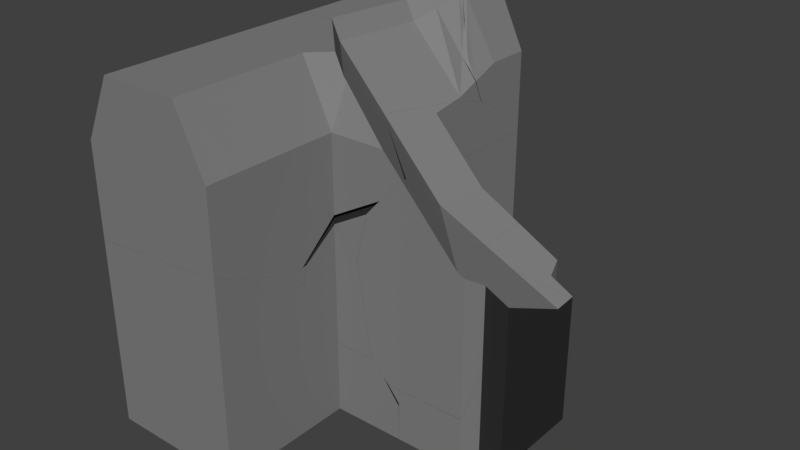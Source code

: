 # Source: wallThreeWaysOneBrokenShattered.blend  (saved by Blender 2.79.0; exported with 4.5.12 LTS)
import bpy
from mathutils import Matrix  # noqa: F401  (used for matrix-valued properties, if any)

bpy.ops.wm.read_factory_settings(use_empty=True)
scene = bpy.context.scene
scene.name = 'Scene'

# ---- collections
col_collection_2 = bpy.data.collections.new('Collection 2'); scene.collection.children.link(col_collection_2)

# ---- materials (node trees are filled in below, after node groups)
mat_material_006 = bpy.data.materials.new('Material.006')
mat_material_006.alpha_threshold = 0.0
mat_material_006.use_transparent_shadow = False
mat_material_006.diffuse_color = (0.2203, 0.2203, 0.2203, 1.0)
mat_material_006.roughness = 0.5
mat_material_005 = bpy.data.materials.new('Material.005')
mat_material_005.alpha_threshold = 0.0
mat_material_005.use_transparent_shadow = False
mat_material_005.diffuse_color = (0.0291, 0.0291, 0.0291, 1.0)
mat_material_005.roughness = 0.5

# ---- material node trees

# ---- world
world_world = bpy.data.worlds.new('World'); scene.world = world_world
world_world.color = (0.05088, 0.05088, 0.05088)
world_world.use_sun_shadow = False
world_world.sun_shadow_jitter_overblur = 0.0
world_world.cycles.sampling_method = 'MANUAL'

# ---- meshes
me_cornerwallleft_001_cell_010 = bpy.data.meshes.new('cornerWallLeft.001_cell.010')
me_cornerwallleft_001_cell_010.from_pydata([(2.035, 0.1467, 0.6686), (1.033, -0.3853, 1.42), (1.234, -0.3848, 1.321), (1.41, 0.1467, 0.976), (-0.9404, 0.6802, -0.1738), (-1.294, -0.2616, -2.114), (-0.7927, 0.1131, 2.877), (-0.5253, -0.3886, 3.125), (-0.2793, 0.9457, 1.42), (-1.537, -0.3908, 1.969), (-1.843, -0.3914, 0.7025), (-1.756, -0.3912, 0.1593), (2.035, 0.9096, 0.2983), (0.01332, 1.3, 1.104), (2.035, 0.1467, -1.273), (1.41, 0.1467, -1.273), (1.234, -0.3848, -2.368), (-0.06367, -0.3876, -2.375), (-0.9152, -0.3894, -2.378), (-1.427, -0.3905, -1.858), (-1.065, -0.3897, -2.226), (-0.5253, -0.3886, 3.125), (-0.7927, 0.1131, 2.877), (-0.2793, 0.9457, 1.42), (-1.537, -0.3908, 1.969), (-1.843, -0.3914, 0.7025), (-1.756, -0.3912, 0.1593), (0.01332, 1.3, 1.104), (2.035, 0.9096, 0.2983), (2.035, 0.1467, -1.273), (1.41, 0.1467, -1.273), (1.234, -0.3848, -2.368), (-0.06367, -0.3876, -2.375), (-1.427, -0.3905, -1.858), (-0.9152, -0.3894, -2.378), (-1.065, -0.3897, -2.226)], [], [(12, 0, 29), (1, 23, 22, 21), (26, 19, 20, 34, 32, 16, 2, 1, 21, 24, 10), (5, 18, 35), (30, 29, 0, 3), (27, 28, 14, 15, 31, 17, 18, 5, 4), (33, 11, 4, 5), (7, 6, 9), (6, 8, 27, 4, 25, 9), (12, 13, 23, 1, 2, 3, 0), (16, 30, 3, 2), (35, 33, 5), (11, 25, 4)])
me_cornerwallleft_001_cell_010.polygons.foreach_set('material_index', [1, 0, 0, 1, 1, 1, 1, 1, 1, 0, 0, 1, 1])
_k = set([(6, 7), (6, 8), (7, 9), (8, 27), (9, 25), (10, 24), (10, 26), (11, 25), (11, 33), (12, 13), (12, 29), (13, 23), (14, 15), (14, 28), (15, 31), (16, 30), (16, 32), (17, 18), (17, 31), (18, 35), (19, 20), (19, 26), (20, 34), (21, 22), (21, 24), (22, 23), (27, 28), (29, 30), (32, 34), (33, 35)])
me_cornerwallleft_001_cell_010.attributes.new('sharp_edge', 'BOOLEAN', 'EDGE').data.foreach_set('value', [ (min(e.vertices), max(e.vertices)) in _k for e in me_cornerwallleft_001_cell_010.edges])
me_cornerwallleft_001_cell_010.materials.append(mat_material_006)
me_cornerwallleft_001_cell_010.materials.append(mat_material_005)
me_cornerwallleft_001_cell_010.use_remesh_preserve_volume = False
me_cornerwallleft_001_cell_010.use_remesh_preserve_attributes = False
me_cornerwallleft_001_cell_010.use_mirror_vertex_groups = False
me_cornerwallleft_001_cell_010.update()
me_cornerwallleft_001_cell_009 = bpy.data.meshes.new('cornerWallLeft.001_cell.009')
me_cornerwallleft_001_cell_009.from_pydata([(0.5725, 1.913, -0.8515), (0.5725, -1.845, -0.8515), (0.749, 1.381, -0.8515), (0.749, -1.313, -0.8515), (1.373, 1.381, -0.8515), (1.373, -1.313, -0.8515), (-1.17, 0.3718, 0.8935), (-1.854, -1.45, 0.3283), (1.373, -1.313, 0.3711), (0.749, -1.313, 0.371), (0.5725, -1.845, 0.2059), (1.373, 1.381, 1.208), (-1.25, -1.849, 0.2046), (-1.25, -1.849, -0.8515), (0.749, 1.381, 1.143), (1.071, 1.381, 1.208), (0.5725, 1.913, 1.038), (-2.422, 1.924, -0.8515), (-2.754, -0.8566, -0.8515), (-1.15, 1.919, 0.6922), (1.373, -1.313, 0.3711), (1.373, 1.381, 1.208), (0.749, -1.313, 0.371), (0.5725, -1.845, 0.2059), (1.071, 1.381, 1.208), (-1.25, -1.849, 0.2046), (-1.25, -1.849, -0.8515), (0.749, 1.381, 1.143), (0.5725, 1.913, 1.038), (-2.422, 1.924, -0.8515), (-2.754, -0.8566, -0.8515), (-1.15, 1.919, 0.6922)], [], [(0, 29, 31, 28), (1, 3, 22, 23), (3, 5, 20, 22), (5, 4, 21, 20), (16, 19, 6, 24, 14), (2, 4, 5, 3, 1, 13, 30, 29, 0), (26, 25, 7, 18), (27, 15, 21, 4, 2), (11, 24, 6, 7, 25, 10, 9, 8), (28, 27, 2, 0), (23, 12, 13, 1), (6, 19, 17, 18, 7)])
me_cornerwallleft_001_cell_009.polygons.foreach_set('material_index', [0, 0, 1, 1, 1, 0, 1, 1, 1, 0, 0, 1])
_k = set([(8, 9), (8, 11), (9, 10), (10, 25), (11, 24), (12, 13), (12, 23), (13, 30), (14, 16), (14, 24), (15, 21), (15, 27), (16, 19), (17, 18), (17, 19), (18, 26), (20, 21), (20, 22), (22, 23), (25, 26), (27, 28), (28, 31), (29, 30), (29, 31)])
me_cornerwallleft_001_cell_009.attributes.new('sharp_edge', 'BOOLEAN', 'EDGE').data.foreach_set('value', [ (min(e.vertices), max(e.vertices)) in _k for e in me_cornerwallleft_001_cell_009.edges])
me_cornerwallleft_001_cell_009.materials.append(mat_material_006)
me_cornerwallleft_001_cell_009.materials.append(mat_material_005)
me_cornerwallleft_001_cell_009.use_remesh_preserve_volume = False
me_cornerwallleft_001_cell_009.use_remesh_preserve_attributes = False
me_cornerwallleft_001_cell_009.use_mirror_vertex_groups = False
me_cornerwallleft_001_cell_009.update()
me_cornerwallleft_001_cell_008 = bpy.data.meshes.new('cornerWallLeft.001_cell.008')
me_cornerwallleft_001_cell_008.from_pydata([(-0.1198, -0.06549, -0.02756), (0.02397, 0.04773, 0.1498), (0.02397, 0.1806, 0.165), (0.02397, -0.3599, 0.1029), (0.02397, 0.07364, -0.3039), (0.02397, 0.1235, -0.08631), (0.02397, 0.1806, 0.165), (0.02397, 0.04773, 0.1498), (0.02397, -0.3599, 0.1029), (0.02397, 0.07364, -0.3039), (0.02397, 0.1235, -0.08631)], [], [(0, 9, 8), (0, 10, 9), (8, 7, 6, 0), (1, 3, 4, 5, 2), (6, 10, 0)])
me_cornerwallleft_001_cell_008.polygons.foreach_set('material_index', [1, 1, 1, 0, 1])
_k = set([(1, 2), (1, 3), (2, 5), (3, 4), (4, 5), (6, 7), (6, 10), (7, 8), (8, 9), (9, 10)])
me_cornerwallleft_001_cell_008.attributes.new('sharp_edge', 'BOOLEAN', 'EDGE').data.foreach_set('value', [ (min(e.vertices), max(e.vertices)) in _k for e in me_cornerwallleft_001_cell_008.edges])
me_cornerwallleft_001_cell_008.materials.append(mat_material_006)
me_cornerwallleft_001_cell_008.materials.append(mat_material_005)
me_cornerwallleft_001_cell_008.use_remesh_preserve_volume = False
me_cornerwallleft_001_cell_008.use_remesh_preserve_attributes = False
me_cornerwallleft_001_cell_008.use_mirror_vertex_groups = False
me_cornerwallleft_001_cell_008.update()
me_cornerwallleft_001_cell_007 = bpy.data.meshes.new('cornerWallLeft.001_cell.007')
me_cornerwallleft_001_cell_007.from_pydata([(-1.644, 0.9677, -0.7121), (-0.8394, 0.9677, 0.9662), (1.188, -0.6503, 0.9662), (1.248, -0.571, 0.9662), (0.8804, -1.189, 0.7005), (0.7247, -1.232, 0.9662), (1.389, -0.6786, 0.3955), (1.621, -1.043, -0.4535), (1.875, -1.049, -0.7331), (-0.8394, -0.3398, 0.9662), (-1.644, 0.946, -0.7121), (-1.644, 0.9677, -0.7562), (-0.7691, 0.9677, 0.9662), (-0.7761, 0.9677, -1.76), (-0.7702, 0.9677, -1.767), (1.248, -0.571, 0.9662), (1.389, -0.6786, 0.3955), (0.8804, -1.189, 0.7005), (0.7247, -1.232, 0.9662), (1.621, -1.043, -0.4535), (1.875, -1.049, -0.7331), (-0.8394, -0.3398, 0.9662), (-1.644, 0.946, -0.7121), (-1.644, 0.9677, -0.7562), (-0.7691, 0.9677, 0.9662), (-0.7761, 0.9677, -1.76), (-0.7702, 0.9677, -1.767)], [], [(19, 4, 18, 21, 22, 23, 25, 26, 20), (24, 14, 13, 11, 0, 1), (17, 7, 8, 16, 15, 2), (3, 6, 20, 26, 12), (11, 10, 0), (9, 5, 2, 15, 24, 1), (10, 9, 1, 0), (5, 17, 2)])
me_cornerwallleft_001_cell_007.polygons.foreach_set('material_index', [1, 0, 0, 1, 0, 0, 0, 0])
_k = set([(3, 6), (3, 12), (4, 18), (4, 19), (5, 9), (5, 17), (6, 20), (7, 8), (7, 17), (8, 16), (9, 10), (10, 11), (11, 13), (12, 26), (13, 14), (14, 24), (15, 16), (15, 24), (18, 21), (19, 20), (21, 22), (22, 23), (23, 25), (25, 26)])
me_cornerwallleft_001_cell_007.attributes.new('sharp_edge', 'BOOLEAN', 'EDGE').data.foreach_set('value', [ (min(e.vertices), max(e.vertices)) in _k for e in me_cornerwallleft_001_cell_007.edges])
me_cornerwallleft_001_cell_007.materials.append(mat_material_006)
me_cornerwallleft_001_cell_007.materials.append(mat_material_005)
me_cornerwallleft_001_cell_007.use_remesh_preserve_volume = False
me_cornerwallleft_001_cell_007.use_remesh_preserve_attributes = False
me_cornerwallleft_001_cell_007.use_mirror_vertex_groups = False
me_cornerwallleft_001_cell_007.update()
me_cornerwallleft_001_cell_006 = bpy.data.meshes.new('cornerWallLeft.001_cell.006')
me_cornerwallleft_001_cell_006.from_pydata([(1.304, 1.185, 0.8478), (-1.671, -0.3403, 1.005), (-2.023, -1.283, -0.9357), (-1.348, 0.5182, 0.6944), (-1.239, 0.8072, -0.9041), (-1.923, -1.014, -1.469), (0.1102, 1.089, 1.482), (1.304, -0.1113, 1.477), (-0.1035, 0.1605, 2.038), (-0.6191, 0.6605, 2.049), (-0.7166, 0.2795, 2.282), (1.304, -0.8763, -0.09924), (1.304, -0.8763, -1.427), (0.6793, -0.8763, -0.09872), (0.6793, -0.8763, -1.427), (0.5028, -1.408, -1.194), (0.5028, -1.408, -1.592), (1.304, 1.74, 0.8866), (1.304, 1.818, 0.3583), (1.304, 1.818, -0.5895), (-1.641, -1.412, -1.202), (-1.321, -1.412, -1.593), (1.005, 1.818, -0.5895), (-0.1035, 0.1605, 2.038), (1.304, -0.1113, 1.477), (0.1102, 1.089, 1.482), (-0.6191, 0.6605, 2.049), (-0.7166, 0.2795, 2.282), (1.304, -0.8763, -0.09924), (1.304, -0.8763, -1.427), (1.304, 1.818, -0.5895), (0.6793, -0.8763, -0.09872), (0.6793, -0.8763, -1.427), (0.5028, -1.408, -1.194), (0.5028, -1.408, -1.592), (1.304, 1.74, 0.8866), (1.304, 1.818, 0.3583), (-1.641, -1.412, -1.202), (-1.321, -1.412, -1.593), (1.005, 1.818, -0.5895)], [], [(0, 25, 26, 10, 23, 24), (1, 3, 4, 5), (6, 35, 36, 39, 4, 3, 9), (1, 5, 2), (8, 27, 1, 2), (3, 1, 27, 9), (2, 5, 38, 37), (34, 14, 13, 33), (5, 4, 39, 30, 29, 32, 16, 38), (7, 8, 2, 37, 15, 31, 28), (19, 22, 18), (17, 25, 0), (14, 12, 11, 13), (33, 20, 21, 34), (12, 19, 18, 17, 0, 24, 11)])
me_cornerwallleft_001_cell_006.polygons.foreach_set('material_index', [0, 1, 1, 1, 1, 1, 1, 0, 1, 1, 1, 0, 1, 0, 1])
_k = set([(6, 9), (6, 35), (7, 8), (7, 28), (8, 27), (9, 27), (10, 23), (10, 26), (11, 13), (11, 24), (12, 14), (12, 19), (13, 33), (14, 34), (15, 31), (15, 37), (16, 32), (16, 38), (17, 18), (17, 25), (18, 22), (19, 22), (20, 21), (20, 33), (21, 34), (23, 24), (25, 26), (28, 31), (29, 30), (29, 32), (30, 39), (35, 36), (36, 39), (37, 38)])
me_cornerwallleft_001_cell_006.attributes.new('sharp_edge', 'BOOLEAN', 'EDGE').data.foreach_set('value', [ (min(e.vertices), max(e.vertices)) in _k for e in me_cornerwallleft_001_cell_006.edges])
me_cornerwallleft_001_cell_006.materials.append(mat_material_006)
me_cornerwallleft_001_cell_006.materials.append(mat_material_005)
me_cornerwallleft_001_cell_006.use_remesh_preserve_volume = False
me_cornerwallleft_001_cell_006.use_remesh_preserve_attributes = False
me_cornerwallleft_001_cell_006.use_mirror_vertex_groups = False
me_cornerwallleft_001_cell_006.update()
me_cornerwallleft_001_cell_005 = bpy.data.meshes.new('cornerWallLeft.001_cell.005')
me_cornerwallleft_001_cell_005.from_pydata([(0.5943, -0.9947, -0.2581), (0.782, 0.4451, -0.2581), (-0.6719, 0.4504, 1.33), (1.238, -1.394, -2.162), (0.915, -2.254, -1.851), (-1.297, 3.056, 0.3234), (-1.977, -1.242, 0.9699), (1.061, -2.821, 1.199), (1.575, -1.989, -0.2581), (0.3148, -3.327, 0.2872), (0.009575, -3.328, -0.9726), (-1.139, -0.9947, 1.635), (-1.124, -1.033, 1.659), (1.892, -0.8897, -0.9479), (-0.6719, -3.329, -0.2799), (-0.6719, -3.329, -0.3087), (-0.6719, -3.359, -0.3088), (1.966, -1.252, -0.8084), (1.868, -1.634, -0.5748), (1.935, 0.4408, -0.8776), (1.244, 0.4434, -2.162), (-0.6719, 1.136, 1.428), (-0.6719, 0.4504, -0.2953), (-0.6719, 4.131, -0.2819), (-0.6719, 4.131, 0.07346), (-0.6719, 3.16, 0.6225), (-0.6719, 2.447, 1.025), (-0.6719, 2.269, 1.1), (-0.6719, 2.35, 1.076), (-0.8933, 4.131, -0.06623), (-0.9016, 4.131, -0.0581), (1.061, -2.821, 1.199), (1.575, -1.989, -0.2581), (0.3148, -3.327, 0.2872), (0.009575, -3.328, -0.9726), (-1.139, -0.9947, 1.635), (-1.124, -1.033, 1.659), (-0.6719, -3.329, -0.2799), (-0.6719, -3.329, -0.3087), (-0.6719, -3.359, -0.3088), (1.892, -0.8897, -0.9479), (1.966, -1.252, -0.8084), (1.868, -1.634, -0.5748), (1.935, 0.4408, -0.8776), (-0.6719, 1.136, 1.428), (1.244, 0.4434, -2.162), (-0.6719, 0.4504, -0.2953), (-0.6719, 2.269, 1.1), (-0.6719, 4.131, 0.07346), (-0.6719, 3.16, 0.6225), (-0.6719, 2.447, 1.025), (-0.6719, 2.35, 1.076), (-0.6719, 4.131, -0.2819), (-0.8933, 4.131, -0.06623), (-0.9016, 4.131, -0.0581)], [], [(0, 40, 43, 1), (3, 41, 42, 4), (8, 31, 33, 34, 4, 42), (5, 54, 53, 6), (22, 45, 3, 4, 34, 38, 39, 6, 53, 52), (35, 12, 7, 32, 0), (15, 10, 9, 37), (37, 16, 15), (36, 11, 21, 47, 5, 6), (20, 46, 2, 1, 43), (47, 51, 5), (50, 49, 48, 54, 5), (45, 19, 13, 41, 3), (39, 14, 33, 31, 36, 6), (23, 29, 30, 24), (32, 18, 17, 40, 0), (44, 35, 0, 1, 2), (51, 50, 5), (46, 23, 24, 25, 26, 28, 27, 44, 2)])
me_cornerwallleft_001_cell_005.polygons.foreach_set('material_index', [0, 1, 1, 1, 1, 0, 0, 0, 1, 0, 1, 1, 1, 1, 0, 0, 0, 1, 0])
_k = set([(7, 12), (7, 32), (8, 31), (8, 42), (9, 10), (9, 37), (10, 15), (11, 21), (11, 36), (12, 35), (13, 19), (13, 41), (14, 33), (14, 39), (15, 16), (16, 37), (17, 18), (17, 40), (18, 32), (19, 45), (20, 43), (20, 46), (21, 47), (22, 45), (22, 52), (23, 29), (23, 46), (24, 25), (24, 30), (25, 26), (26, 28), (27, 28), (27, 44), (29, 30), (31, 36), (33, 34), (34, 38), (35, 44), (38, 39), (40, 43), (41, 42), (47, 51), (48, 49), (48, 54), (49, 50), (50, 51), (52, 53), (53, 54)])
me_cornerwallleft_001_cell_005.attributes.new('sharp_edge', 'BOOLEAN', 'EDGE').data.foreach_set('value', [ (min(e.vertices), max(e.vertices)) in _k for e in me_cornerwallleft_001_cell_005.edges])
me_cornerwallleft_001_cell_005.materials.append(mat_material_006)
me_cornerwallleft_001_cell_005.materials.append(mat_material_005)
me_cornerwallleft_001_cell_005.use_remesh_preserve_volume = False
me_cornerwallleft_001_cell_005.use_remesh_preserve_attributes = False
me_cornerwallleft_001_cell_005.use_mirror_vertex_groups = False
me_cornerwallleft_001_cell_005.update()
me_cornerwallleft_001_cell_004 = bpy.data.meshes.new('cornerWallLeft.001_cell.004')
me_cornerwallleft_001_cell_004.from_pydata([(0.9227, 0.3015, 0.428), (0.9227, -3.379, 0.428), (0.1182, 0.3015, 2.106), (-2.835, -3.379, 0.428), (0.1182, -3.379, 2.106), (-2.031, -3.379, 2.106), (2.414, 0.3047, 0.428), (0.9249, 0.8199, 1.499), (0.8721, 0.8032, 1.574), (0.6224, 0.8085, 2.106), (-0.3845, 2.387, -0.6084), (0.7777, -0.9004, -2.722), (-1.122, 2.577, 2.106), (-0.8585, 2.558, 1.574), (2.924, 0.3058, -0.1304), (2.742, 0.6469, -0.2991), (2.307, 0.3044, -0.8355), (0.7742, 2.348, 0.0177), (0.4704, 2.597, 0.08176), (-2.835, -3.379, -2.046), (0.9227, 0.3015, -1.625), (0.9227, -3.379, -1.717), (0.9227, -1.198, -2.591), (0.9227, -0.7862, -2.544), (-2.835, -0.7015, -3.118), (-2.031, 2.436, 2.106), (-2.835, 1.932, -1.287), (-2.835, 2.124, 0.428), (-1.122, 2.577, 2.106), (-0.8585, 2.558, 1.574), (2.924, 0.3058, -0.1304), (2.742, 0.6469, -0.2991), (0.7742, 2.348, 0.0177), (2.307, 0.3044, -0.8355), (0.4704, 2.597, 0.08176), (0.9227, -3.379, -1.717), (-2.835, -3.379, -2.046), (0.9227, 0.3015, -1.625), (0.9227, -1.198, -2.591), (0.9227, -0.7862, -2.544), (-2.835, -0.7015, -3.118), (-2.031, 2.436, 2.106), (-2.835, 1.932, -1.287), (-2.835, 2.124, 0.428)], [], [(0, 2, 4, 1), (36, 35, 1, 4, 5, 3), (43, 26, 40, 36, 3), (41, 43, 3, 5), (11, 24, 42, 10), (38, 11, 39), (6, 7, 0), (8, 29, 28, 9), (7, 8, 9, 2, 0), (11, 10, 32, 15, 16, 20, 39), (42, 27, 25, 12, 13, 18, 10), (9, 28, 41, 5, 4, 2), (30, 31, 17, 34, 29, 8, 7, 6), (35, 22, 23, 37, 0, 1), (37, 33, 30, 6, 0), (15, 14, 16), (18, 32, 10), (19, 24, 11, 38, 21)])
me_cornerwallleft_001_cell_004.polygons.foreach_set('material_index', [0, 0, 0, 0, 1, 1, 0, 0, 0, 1, 1, 0, 0, 0, 0, 1, 1, 1])
_k = set([(12, 13), (12, 25), (13, 18), (14, 15), (14, 16), (15, 32), (16, 20), (17, 31), (17, 34), (18, 32), (19, 21), (19, 24), (20, 39), (21, 38), (22, 23), (22, 35), (23, 37), (24, 42), (25, 27), (26, 40), (26, 43), (27, 42), (28, 29), (28, 41), (29, 34), (30, 31), (30, 33), (33, 37), (35, 36), (36, 40), (38, 39), (41, 43)])
me_cornerwallleft_001_cell_004.attributes.new('sharp_edge', 'BOOLEAN', 'EDGE').data.foreach_set('value', [ (min(e.vertices), max(e.vertices)) in _k for e in me_cornerwallleft_001_cell_004.edges])
me_cornerwallleft_001_cell_004.materials.append(mat_material_006)
me_cornerwallleft_001_cell_004.materials.append(mat_material_005)
me_cornerwallleft_001_cell_004.use_remesh_preserve_volume = False
me_cornerwallleft_001_cell_004.use_remesh_preserve_attributes = False
me_cornerwallleft_001_cell_004.use_mirror_vertex_groups = False
me_cornerwallleft_001_cell_004.update()
me_cornerwallleft_001_cell_003 = bpy.data.meshes.new('cornerWallLeft.001_cell.003')
me_cornerwallleft_001_cell_003.from_pydata([(0.8705, 0.7666, 0.3791), (0.066, 0.7666, 2.057), (0.8705, -0.497, 0.3791), (0.066, -0.6918, 2.057), (0.2439, -0.3065, -1.304), (0.005703, -0.7709, 2.057), (0.4436, -1.105, 0.6178), (0.6348, -1.251, 0.3544), (0.8705, -1.276, 0.08738), (-2.01, 0.7666, -0.6708), (-2.01, 0.7666, -0.6795), (-1.099, 0.7666, -1.942), (0.8705, 0.7666, -1.552), (0.8705, -1.002, -0.5529), (-2.011, 0.7666, 2.057), (0.6798, 0.7666, -1.661), (0.639, 0.7666, -1.685), (0.005703, -0.7709, 2.057), (0.4436, -1.105, 0.6178), (0.6348, -1.251, 0.3544), (0.8705, -1.276, 0.08738), (-2.01, 0.7666, -0.6708), (-2.01, 0.7666, -0.6795), (-1.099, 0.7666, -1.942), (0.8705, -1.002, -0.5529), (0.8705, 0.7666, -1.552), (0.6798, 0.7666, -1.661), (-2.011, 0.7666, 2.057), (0.639, 0.7666, -1.685)], [], [(3, 2, 0, 1), (18, 5, 27, 21, 22, 19), (4, 23, 28), (12, 24, 4, 28, 26), (4, 24, 20, 19, 22, 23), (17, 6, 7, 8, 2, 3), (8, 13, 25, 0, 2), (14, 17, 3, 1), (14, 1, 0, 25, 15, 16, 11, 10, 9)])
me_cornerwallleft_001_cell_003.polygons.foreach_set('material_index', [0, 1, 1, 1, 1, 0, 0, 0, 0])
_k = set([(5, 18), (5, 27), (6, 7), (6, 17), (7, 8), (8, 13), (9, 10), (9, 14), (10, 11), (11, 16), (12, 24), (12, 26), (13, 25), (14, 17), (15, 16), (15, 25), (18, 19), (19, 20), (20, 24), (21, 22), (21, 27), (22, 23), (23, 28), (26, 28)])
me_cornerwallleft_001_cell_003.attributes.new('sharp_edge', 'BOOLEAN', 'EDGE').data.foreach_set('value', [ (min(e.vertices), max(e.vertices)) in _k for e in me_cornerwallleft_001_cell_003.edges])
me_cornerwallleft_001_cell_003.materials.append(mat_material_006)
me_cornerwallleft_001_cell_003.materials.append(mat_material_005)
me_cornerwallleft_001_cell_003.use_remesh_preserve_volume = False
me_cornerwallleft_001_cell_003.use_remesh_preserve_attributes = False
me_cornerwallleft_001_cell_003.use_mirror_vertex_groups = False
me_cornerwallleft_001_cell_003.update()
me_cornerwallleft_001_cell_002 = bpy.data.meshes.new('cornerWallLeft.001_cell.002')
me_cornerwallleft_001_cell_002.from_pydata([(0.2124, 0.1971, 1.123), (-0.1042, -2.231, 1.123), (1.754, 0.1971, -0.5603), (-0.03211, 0.1971, 1.655), (-0.3486, -2.231, 1.655), (1.127, 1.819, -1.706), (0.4465, -2.478, -1.059), (-0.2918, -2.289, 1.655), (-0.0288, -2.307, 1.123), (1.285, -2.231, -0.3943), (1.3, -2.269, -0.3702), (-1.2, -2.429, 1.655), (-2.004, -2.933, -1.738), (-2.004, -2.741, -0.02362), (1.289, -2.214, -0.396), (1.754, -0.09492, -0.6019), (0.5195, 0.7361, 1.388), (0.3635, 0.6938, 1.655), (0.853, 0.8535, 0.7644), (1.262, 0.882, 0.233), (1.754, 0.8333, -0.3221), (-2.004, 2.894, -0.07254), (-1.137, 2.894, -1.077), (-1.093, 2.894, -1.135), (-0.219, 2.894, -2.345), (-2.004, 2.894, -2.906), (-1.2, 1.585, 1.655), (1.754, 1.111, -0.9513), (-2.004, 2.87, -0.02362), (-1.2, -2.429, 1.655), (-0.2918, -2.289, 1.655), (-0.0288, -2.307, 1.123), (1.285, -2.231, -0.3943), (1.3, -2.269, -0.3702), (-2.004, -2.741, -0.02362), (-2.004, -2.933, -1.738), (1.289, -2.214, -0.396), (1.754, -0.09492, -0.6019), (0.5195, 0.7361, 1.388), (0.3635, 0.6938, 1.655), (0.853, 0.8535, 0.7644), (1.262, 0.882, 0.233), (1.754, 0.8333, -0.3221), (-1.137, 2.894, -1.077), (-2.004, 2.894, -0.07254), (-1.093, 2.894, -1.135), (-0.219, 2.894, -2.345), (-2.004, 2.894, -2.906), (-1.2, 1.585, 1.655), (1.754, 1.111, -0.9513), (-2.004, 2.87, -0.02362)], [], [(1, 32, 14, 37, 2, 0), (0, 2, 42, 41, 40, 38), (33, 8, 30, 29, 34, 35, 6), (3, 0, 38, 39), (4, 1, 0, 3), (11, 7, 4, 3, 39, 48), (35, 47, 46, 5, 6), (46, 45, 5), (37, 27, 42, 2), (31, 10, 32, 1), (12, 13, 50, 44, 25), (36, 9, 33, 6), (45, 22, 19, 20, 49, 5), (13, 11, 48, 50), (49, 15, 36, 6, 5), (7, 31, 1, 4), (44, 43, 23, 24, 25), (18, 19, 22, 21, 28, 26, 17, 16)])
me_cornerwallleft_001_cell_002.polygons.foreach_set('material_index', [0, 0, 1, 0, 0, 0, 1, 1, 0, 0, 0, 1, 1, 0, 1, 0, 0, 1])
_k = set([(7, 11), (7, 31), (8, 30), (8, 33), (9, 33), (9, 36), (10, 31), (10, 32), (11, 13), (12, 13), (12, 25), (14, 32), (14, 37), (15, 36), (15, 49), (16, 17), (16, 18), (17, 26), (18, 19), (19, 20), (20, 49), (21, 22), (21, 28), (22, 45), (23, 24), (23, 43), (24, 25), (26, 28), (27, 37), (27, 42), (29, 30), (29, 34), (34, 35), (35, 47), (38, 39), (38, 40), (39, 48), (40, 41), (41, 42), (43, 44), (44, 50), (45, 46), (46, 47), (48, 50)])
me_cornerwallleft_001_cell_002.attributes.new('sharp_edge', 'BOOLEAN', 'EDGE').data.foreach_set('value', [ (min(e.vertices), max(e.vertices)) in _k for e in me_cornerwallleft_001_cell_002.edges])
me_cornerwallleft_001_cell_002.materials.append(mat_material_006)
me_cornerwallleft_001_cell_002.materials.append(mat_material_005)
me_cornerwallleft_001_cell_002.use_remesh_preserve_volume = False
me_cornerwallleft_001_cell_002.use_remesh_preserve_attributes = False
me_cornerwallleft_001_cell_002.use_mirror_vertex_groups = False
me_cornerwallleft_001_cell_002.update()
me_cornerwallleft_001_cell_001 = bpy.data.meshes.new('cornerWallLeft.001_cell.001')
me_cornerwallleft_001_cell_001.from_pydata([(0.2219, 1.398, -3.195), (0.2219, 5.078, -3.195), (-3.536, 5.078, -3.195), (2.131, -0.4473, 0.1501), (1.808, -1.307, 0.4613), (-0.4048, 4.005, 2.636), (-1.086, -0.2945, 3.283), (2.239, -0.1581, -1.448), (1.454, -2.249, -1.479), (1.555, -1.98, -2.014), (0.07657, -3.583, 1.169), (0.9027, -2.381, 1.339), (0.2219, -2.382, 2.002), (0.2219, -2.415, 2.002), (0.2219, -3.334, 1.364), (0.2219, -3.442, 0.8896), (0.2219, -3.426, 0.8561), (-3.536, -3.383, 0.7731), (0.2219, -2.382, -1.215), (1.319, -2.38, -1.219), (1.186, -2.38, -1.22), (-3.536, -0.7494, 2.604), (-3.536, -1.385, -3.195), (2.138, 1.391, 0.1501), (0.2219, 1.398, 2.016), (0.9863, 1.395, -3.195), (2.259, 1.39, -1.65), (0.6541, -1.384, -3.195), (-1.749, 5.078, 1.998), (-3.536, 5.078, 1.436), (0.2219, 5.078, 2.029), (-0.009907, 5.078, 2.255), (0.2219, -2.382, 2.002), (0.9027, -2.381, 1.339), (0.2219, -2.415, 2.002), (0.2219, -3.334, 1.364), (0.2219, -3.442, 0.8896), (0.2219, -3.426, 0.8561), (0.2219, -2.382, -1.215), (1.319, -2.38, -1.219), (1.186, -2.38, -1.22), (-3.536, -3.383, 0.7731), (-3.536, -0.7494, 2.604), (-3.536, -1.385, -3.195), (2.259, 1.39, -1.65), (2.138, 1.391, 0.1501), (0.2219, 1.398, 2.016), (0.9863, 1.395, -3.195), (0.6541, -1.384, -3.195), (-3.536, 5.078, 1.436), (-1.749, 5.078, 1.998), (0.2219, 5.078, 2.029), (-0.009907, 5.078, 2.255)], [], [(16, 38, 12, 13, 35, 15), (3, 7, 44, 45), (50, 29, 42, 6, 5), (43, 17, 21, 49, 2), (25, 27, 43, 2, 1, 0), (4, 33, 39, 8), (34, 32, 33, 4, 3, 45, 46, 51, 52, 5, 6), (42, 41, 10, 14, 34, 6), (4, 8, 9, 7, 3), (47, 44, 7, 9, 48), (9, 8, 39, 40), (14, 10, 36), (22, 48, 9, 40, 18, 37, 10, 41), (0, 1, 30, 24), (38, 20, 19, 11, 12), (37, 36, 10), (1, 2, 49, 28, 31, 30), (52, 50, 5), (23, 26, 25, 0, 24)])
me_cornerwallleft_001_cell_001.polygons.foreach_set('material_index', [0, 1, 1, 0, 0, 1, 1, 1, 1, 1, 1, 1, 1, 0, 0, 1, 0, 1, 0])
_k = set([(11, 12), (11, 19), (12, 13), (13, 35), (14, 34), (14, 36), (15, 16), (15, 35), (16, 38), (17, 21), (17, 43), (18, 37), (18, 40), (19, 20), (20, 38), (21, 49), (22, 41), (22, 48), (23, 24), (23, 26), (24, 30), (25, 26), (25, 27), (27, 43), (28, 31), (28, 49), (29, 42), (29, 50), (30, 31), (32, 33), (32, 34), (33, 39), (36, 37), (39, 40), (41, 42), (44, 45), (44, 47), (45, 46), (46, 51), (47, 48), (50, 52), (51, 52)])
me_cornerwallleft_001_cell_001.attributes.new('sharp_edge', 'BOOLEAN', 'EDGE').data.foreach_set('value', [ (min(e.vertices), max(e.vertices)) in _k for e in me_cornerwallleft_001_cell_001.edges])
me_cornerwallleft_001_cell_001.materials.append(mat_material_006)
me_cornerwallleft_001_cell_001.materials.append(mat_material_005)
me_cornerwallleft_001_cell_001.use_remesh_preserve_volume = False
me_cornerwallleft_001_cell_001.use_remesh_preserve_attributes = False
me_cornerwallleft_001_cell_001.use_mirror_vertex_groups = False
me_cornerwallleft_001_cell_001.update()
me_cornerwallleft_001_cell_000 = bpy.data.meshes.new('cornerWallLeft.001_cell.000')
me_cornerwallleft_001_cell_000.from_pydata([(0.4858, 0.6808, 0.7634), (0.6622, 0.1492, 0.6314), (1.287, 0.1492, 0.296), (-1.364, -1.148, 0.0977), (-1.256, -0.8597, -1.499), (0.08941, -0.5807, 0.888), (-0.7097, -0.6454, 1.313), (-0.6364, -1.006, 1.452), (1.287, 0.07297, 0.2906), (1.287, 0.1492, -0.2213), (-0.667, 0.685, 1.383), (0.6622, 0.1492, -1.25), (0.9821, 0.1492, -1.186), (0.4858, 0.6808, -1.356), (-1.358, 0.6876, 0.09769), (-1.237, 0.6871, -1.7), (-0.7097, -0.6454, 1.313), (-0.667, 0.685, 1.383), (0.08941, -0.5807, 0.888), (-0.6364, -1.006, 1.452), (1.287, 0.07297, 0.2906), (1.287, 0.1492, -0.2213), (0.9821, 0.1492, -1.186), (0.6622, 0.1492, -1.25), (0.4858, 0.6808, -1.356), (-1.358, 0.6876, 0.09769), (-1.237, 0.6871, -1.7)], [], [(1, 2, 9, 12, 23), (17, 0, 24, 26, 14), (0, 1, 23, 24), (25, 15, 4, 3), (19, 3, 4, 22, 21, 8, 18), (15, 13, 11, 22, 4), (16, 7, 5), (17, 16, 5, 20, 2, 1, 0), (20, 9, 2), (19, 6, 10, 25, 3)])
me_cornerwallleft_001_cell_000.polygons.foreach_set('material_index', [1, 0, 0, 1, 1, 1, 0, 0, 1, 1])
_k = set([(5, 7), (5, 20), (6, 10), (6, 19), (7, 16), (8, 18), (8, 21), (9, 12), (9, 20), (10, 25), (11, 13), (11, 22), (12, 23), (13, 15), (14, 17), (14, 26), (15, 25), (16, 17), (18, 19), (21, 22), (23, 24), (24, 26)])
me_cornerwallleft_001_cell_000.attributes.new('sharp_edge', 'BOOLEAN', 'EDGE').data.foreach_set('value', [ (min(e.vertices), max(e.vertices)) in _k for e in me_cornerwallleft_001_cell_000.edges])
me_cornerwallleft_001_cell_000.materials.append(mat_material_006)
me_cornerwallleft_001_cell_000.materials.append(mat_material_005)
me_cornerwallleft_001_cell_000.use_remesh_preserve_volume = False
me_cornerwallleft_001_cell_000.use_remesh_preserve_attributes = False
me_cornerwallleft_001_cell_000.use_mirror_vertex_groups = False
me_cornerwallleft_001_cell_000.update()
me_cornerwallleft_001_cell_011 = bpy.data.meshes.new('cornerWallLeft.001_cell.011')
me_cornerwallleft_001_cell_011.from_pydata([(0.1422, -2.833, -1.983), (0.1422, 0.8475, -1.983), (-3.615, -2.833, -1.983), (1.375, 0.9787, -0.2689), (-0.002744, -0.3557, 2.38), (1.476, 1.248, -0.8026), (0.1422, -2.833, 3.385), (-3.615, -2.833, 3.055), (0.1422, -0.6527, 2.512), (0.1422, -0.2153, 2.102), (-3.615, -0.1557, 1.984), (0.1422, 0.8475, -0.007942), (2.076, 0.8516, -1.028), (2.076, 0.8516, -1.007), (2.077, 0.8516, -1.983), (1.604, 0.8506, -0.3805), (1.242, 0.8498, -0.01295), (1.109, 0.8495, -0.01224), (-3.615, 1.842, -1.983), (0.5757, 1.842, -1.983), (0.1422, -2.833, 3.385), (-3.615, -2.833, 3.055), (0.1422, -0.2153, 2.102), (0.1422, -0.6527, 2.512), (-3.615, -0.1557, 1.984), (0.1422, 0.8475, -0.007942), (2.076, 0.8516, -1.028), (2.076, 0.8516, -1.007), (2.077, 0.8516, -1.983), (1.604, 0.8506, -0.3805), (1.242, 0.8498, -0.01295), (1.109, 0.8495, -0.01224), (-3.615, 1.842, -1.983), (0.5757, 1.842, -1.983)], [], [(1, 28, 26, 13, 15, 16, 31, 11), (7, 20, 23, 4, 24), (32, 33, 28, 1, 0, 2), (23, 22, 4), (3, 30, 29), (10, 32, 2, 21), (5, 12, 14, 19), (3, 29, 27, 5), (0, 6, 21, 2), (18, 24, 4, 22, 25, 17, 30, 3, 5, 19), (27, 12, 5), (9, 8, 6, 0, 1, 11)])
me_cornerwallleft_001_cell_011.polygons.foreach_set('material_index', [0, 1, 0, 1, 1, 0, 1, 1, 0, 1, 1, 0])
_k = set([(6, 8), (6, 21), (7, 20), (7, 24), (8, 9), (9, 11), (10, 21), (10, 32), (11, 31), (12, 14), (12, 27), (13, 15), (13, 26), (14, 19), (15, 16), (16, 31), (17, 25), (17, 30), (18, 19), (18, 24), (20, 23), (22, 23), (22, 25), (26, 28), (27, 29), (28, 33), (29, 30), (32, 33)])
me_cornerwallleft_001_cell_011.attributes.new('sharp_edge', 'BOOLEAN', 'EDGE').data.foreach_set('value', [ (min(e.vertices), max(e.vertices)) in _k for e in me_cornerwallleft_001_cell_011.edges])
me_cornerwallleft_001_cell_011.materials.append(mat_material_006)
me_cornerwallleft_001_cell_011.materials.append(mat_material_005)
me_cornerwallleft_001_cell_011.use_remesh_preserve_volume = False
me_cornerwallleft_001_cell_011.use_remesh_preserve_attributes = False
me_cornerwallleft_001_cell_011.use_mirror_vertex_groups = False
me_cornerwallleft_001_cell_011.update()

# ---- objects
ob_cornerwallleft_001_cell_011 = bpy.data.objects.new('cornerWallLeft.001_cell.011', me_cornerwallleft_001_cell_010)
ob_cornerwallleft_001_cell_010 = bpy.data.objects.new('cornerWallLeft.001_cell.010', me_cornerwallleft_001_cell_009)
ob_cornerwallleft_001_cell_009 = bpy.data.objects.new('cornerWallLeft.001_cell.009', me_cornerwallleft_001_cell_008)
ob_cornerwallleft_001_cell_008 = bpy.data.objects.new('cornerWallLeft.001_cell.008', me_cornerwallleft_001_cell_007)
ob_cornerwallleft_001_cell_007 = bpy.data.objects.new('cornerWallLeft.001_cell.007', me_cornerwallleft_001_cell_006)
ob_cornerwallleft_001_cell_006 = bpy.data.objects.new('cornerWallLeft.001_cell.006', me_cornerwallleft_001_cell_005)
ob_cornerwallleft_001_cell_005 = bpy.data.objects.new('cornerWallLeft.001_cell.005', me_cornerwallleft_001_cell_004)
ob_cornerwallleft_001_cell_004 = bpy.data.objects.new('cornerWallLeft.001_cell.004', me_cornerwallleft_001_cell_003)
ob_cornerwallleft_001_cell_003 = bpy.data.objects.new('cornerWallLeft.001_cell.003', me_cornerwallleft_001_cell_002)
ob_cornerwallleft_001_cell_002 = bpy.data.objects.new('cornerWallLeft.001_cell.002', me_cornerwallleft_001_cell_001)
ob_cornerwallleft_001_cell_001 = bpy.data.objects.new('cornerWallLeft.001_cell.001', me_cornerwallleft_001_cell_000)
ob_cornerwallleft_001_cell = bpy.data.objects.new('cornerWallLeft.001_cell', me_cornerwallleft_001_cell_011)

# ---- transforms, parenting, visibility, modifiers, constraints
ob_cornerwallleft_001_cell_011.location = (1.873, -1.496, -1.42)
ob_cornerwallleft_001_cell_011.lineart.crease_threshold = 0.0
ob_cornerwallleft_001_cell_010.location = (2.534, -0.03563, -4.399)
ob_cornerwallleft_001_cell_010.lineart.crease_threshold = 0.0
ob_cornerwallleft_001_cell_009.location = (-0.6786, -3.025, -0.8587)
ob_cornerwallleft_001_cell_009.lineart.crease_threshold = 0.0
ob_cornerwallleft_001_cell_008.location = (-2.769, 4.604, 2.977)
ob_cornerwallleft_001_cell_008.lineart.crease_threshold = 0.0
ob_cornerwallleft_001_cell_007.location = (2.604, -0.4726, -2.6)
ob_cornerwallleft_001_cell_007.lineart.crease_threshold = 0.0
ob_cornerwallleft_001_cell_006.location = (0.01728, 1.441, 0.2581)
ob_cornerwallleft_001_cell_006.lineart.crease_threshold = 0.0
ob_cornerwallleft_001_cell_005.location = (-1.577, -2.19, 1.837)
ob_cornerwallleft_001_cell_005.lineart.crease_threshold = 0.0
ob_cornerwallleft_001_cell_004.location = (-1.525, 4.805, 1.886)
ob_cornerwallleft_001_cell_004.lineart.crease_threshold = 0.0
ob_cornerwallleft_001_cell_003.location = (-2.408, 2.677, 2.289)
ob_cornerwallleft_001_cell_003.lineart.crease_threshold = 0.0
ob_cornerwallleft_001_cell_002.location = (-0.8766, 0.4935, -2.056)
ob_cornerwallleft_001_cell_002.lineart.crease_threshold = 0.0
ob_cornerwallleft_001_cell_001.location = (2.621, 1.196, -2.003)
ob_cornerwallleft_001_cell_001.lineart.crease_threshold = 0.0
ob_cornerwallleft_001_cell.location = (-0.7969, -2.736, -3.267)
ob_cornerwallleft_001_cell.lineart.crease_threshold = 0.0

# ---- collection membership
col_collection_2.objects.link(ob_cornerwallleft_001_cell_011)
col_collection_2.objects.link(ob_cornerwallleft_001_cell_010)
col_collection_2.objects.link(ob_cornerwallleft_001_cell_009)
col_collection_2.objects.link(ob_cornerwallleft_001_cell_008)
col_collection_2.objects.link(ob_cornerwallleft_001_cell_007)
col_collection_2.objects.link(ob_cornerwallleft_001_cell_006)
col_collection_2.objects.link(ob_cornerwallleft_001_cell_005)
col_collection_2.objects.link(ob_cornerwallleft_001_cell_004)
col_collection_2.objects.link(ob_cornerwallleft_001_cell_003)
col_collection_2.objects.link(ob_cornerwallleft_001_cell_002)
col_collection_2.objects.link(ob_cornerwallleft_001_cell_001)
col_collection_2.objects.link(ob_cornerwallleft_001_cell)

# ---- scene / render settings (as saved in the file)
scene.frame_start = 1; scene.frame_end = 250; scene.frame_set(1)
scene.render.engine = 'BLENDER_EEVEE_NEXT'
scene.render.resolution_percentage = 50
scene.render.dither_intensity = 0.0
scene.cycles.use_denoising = False
scene.cycles.samples = 128
scene.cycles.sampling_pattern = 'TABULATED_SOBOL'
scene.cycles.use_adaptive_sampling = False
scene.cycles.use_light_tree = False
scene.cycles.blur_glossy = 0.0
scene.cycles.sample_clamp_indirect = 0.0
scene.view_settings.view_transform = 'Standard'
bpy.context.view_layer.update()

# ---- added for rendering (the .blend has no active camera and no usable light): camera, sun
cam_auto = bpy.data.cameras.new('AutoCamera')
cam_auto.lens = 50.0
cam_auto.sensor_width = 36.0
cam_auto.clip_end = 1000.0
ob_auto_camera = bpy.data.objects.new('AutoCamera', cam_auto)
scene.collection.objects.link(ob_auto_camera)
ob_auto_camera.location = (15.1698, -18.5054, 11.6843)
ob_auto_camera.rotation_euler = (1.09748, -7.21219e-08, 0.694738)
scene.camera = ob_auto_camera
light_auto_sun = bpy.data.lights.new('AutoSun', 'SUN')
light_auto_sun.energy = 3.0
light_auto_sun.angle = 0.0523599
ob_auto_sun = bpy.data.objects.new('AutoSun', light_auto_sun)
scene.collection.objects.link(ob_auto_sun)
ob_auto_sun.rotation_euler = (0.872665, 0.174533, 0.523599)
bpy.context.view_layer.update()
